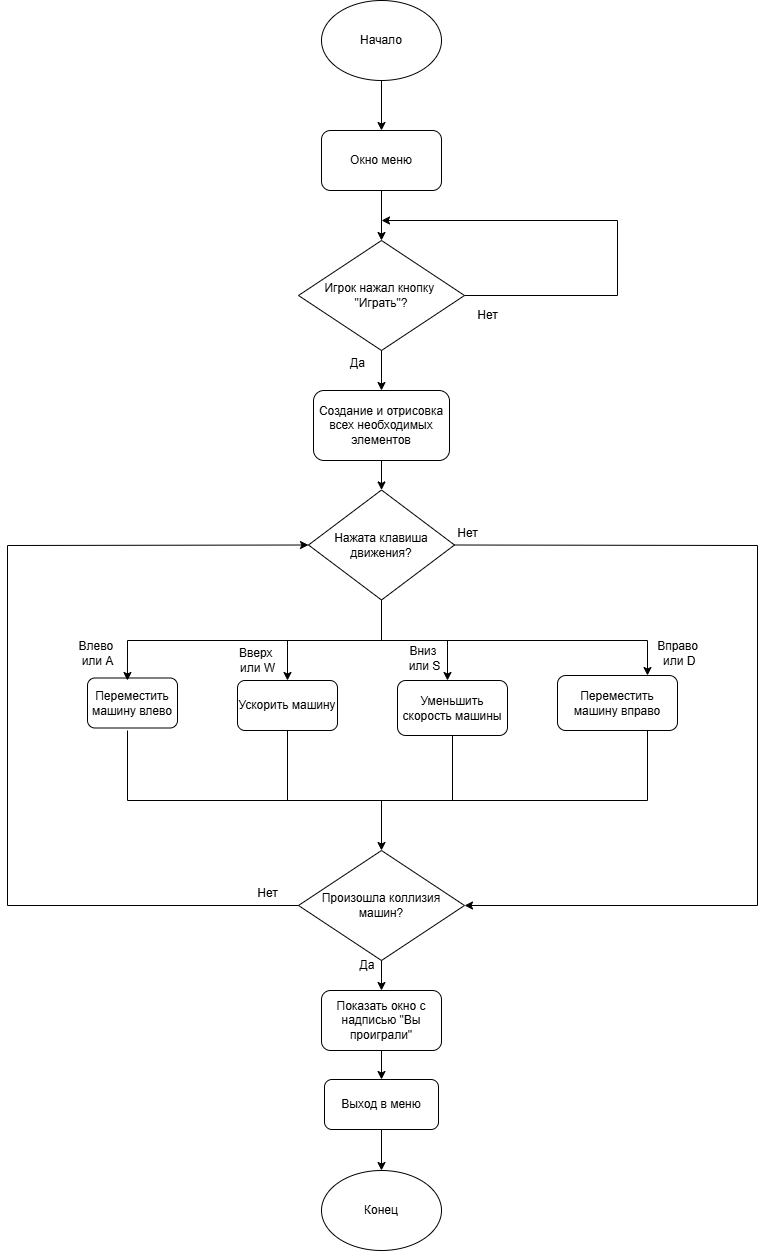

The diagram above was exported from draw.io. Its source (the exported page's mxGraphModel, read from the mxfile embedded in the PNG):
<mxGraphModel dx="1687" dy="868" grid="1" gridSize="10" guides="1" tooltips="1" connect="1" arrows="1" fold="1" page="1" pageScale="1" pageWidth="827" pageHeight="1169" math="0" shadow="0">
  <root>
    <mxCell id="WIyWlLk6GJQsqaUBKTNV-0" />
    <mxCell id="WIyWlLk6GJQsqaUBKTNV-1" parent="WIyWlLk6GJQsqaUBKTNV-0" />
    <mxCell id="YH-htmIVIqL9eu3HsXsY-1" value="Начало" style="ellipse;whiteSpace=wrap;html=1;" vertex="1" parent="WIyWlLk6GJQsqaUBKTNV-1">
      <mxGeometry x="354" y="40" width="120" height="80" as="geometry" />
    </mxCell>
    <mxCell id="YH-htmIVIqL9eu3HsXsY-2" value="Окно меню" style="rounded=1;whiteSpace=wrap;html=1;" vertex="1" parent="WIyWlLk6GJQsqaUBKTNV-1">
      <mxGeometry x="354" y="170" width="120" height="60" as="geometry" />
    </mxCell>
    <mxCell id="YH-htmIVIqL9eu3HsXsY-6" value="" style="endArrow=classic;html=1;rounded=0;exitX=0.5;exitY=1;exitDx=0;exitDy=0;" edge="1" parent="WIyWlLk6GJQsqaUBKTNV-1" source="YH-htmIVIqL9eu3HsXsY-1" target="YH-htmIVIqL9eu3HsXsY-2">
      <mxGeometry width="50" height="50" relative="1" as="geometry">
        <mxPoint x="390" y="310" as="sourcePoint" />
        <mxPoint x="440" y="260" as="targetPoint" />
      </mxGeometry>
    </mxCell>
    <mxCell id="YH-htmIVIqL9eu3HsXsY-7" value="Игрок нажал кнопку&amp;nbsp;&lt;div&gt;&quot;Играть&quot;?&lt;/div&gt;" style="rhombus;whiteSpace=wrap;html=1;" vertex="1" parent="WIyWlLk6GJQsqaUBKTNV-1">
      <mxGeometry x="331" y="280" width="166" height="110" as="geometry" />
    </mxCell>
    <mxCell id="YH-htmIVIqL9eu3HsXsY-8" value="" style="endArrow=classic;html=1;rounded=0;exitX=0.5;exitY=1;exitDx=0;exitDy=0;entryX=0.5;entryY=0;entryDx=0;entryDy=0;" edge="1" parent="WIyWlLk6GJQsqaUBKTNV-1" source="YH-htmIVIqL9eu3HsXsY-2" target="YH-htmIVIqL9eu3HsXsY-7">
      <mxGeometry width="50" height="50" relative="1" as="geometry">
        <mxPoint x="390" y="410" as="sourcePoint" />
        <mxPoint x="440" y="360" as="targetPoint" />
      </mxGeometry>
    </mxCell>
    <mxCell id="YH-htmIVIqL9eu3HsXsY-9" value="" style="endArrow=classic;html=1;rounded=0;exitX=1;exitY=0.5;exitDx=0;exitDy=0;" edge="1" parent="WIyWlLk6GJQsqaUBKTNV-1" source="YH-htmIVIqL9eu3HsXsY-7">
      <mxGeometry width="50" height="50" relative="1" as="geometry">
        <mxPoint x="390" y="410" as="sourcePoint" />
        <mxPoint x="414" y="260" as="targetPoint" />
        <Array as="points">
          <mxPoint x="650" y="335" />
          <mxPoint x="650" y="260" />
        </Array>
      </mxGeometry>
    </mxCell>
    <mxCell id="YH-htmIVIqL9eu3HsXsY-10" value="Нет" style="text;html=1;align=center;verticalAlign=middle;resizable=0;points=[];autosize=1;strokeColor=none;fillColor=none;" vertex="1" parent="WIyWlLk6GJQsqaUBKTNV-1">
      <mxGeometry x="500" y="340" width="40" height="30" as="geometry" />
    </mxCell>
    <mxCell id="YH-htmIVIqL9eu3HsXsY-11" value="Создание и отрисовка всех необходимых элементов" style="rounded=1;whiteSpace=wrap;html=1;" vertex="1" parent="WIyWlLk6GJQsqaUBKTNV-1">
      <mxGeometry x="346" y="430" width="136" height="70" as="geometry" />
    </mxCell>
    <mxCell id="YH-htmIVIqL9eu3HsXsY-12" value="" style="endArrow=classic;html=1;rounded=0;entryX=0.5;entryY=0;entryDx=0;entryDy=0;exitX=0.5;exitY=1;exitDx=0;exitDy=0;" edge="1" parent="WIyWlLk6GJQsqaUBKTNV-1" source="YH-htmIVIqL9eu3HsXsY-7" target="YH-htmIVIqL9eu3HsXsY-11">
      <mxGeometry width="50" height="50" relative="1" as="geometry">
        <mxPoint x="390" y="410" as="sourcePoint" />
        <mxPoint x="440" y="360" as="targetPoint" />
      </mxGeometry>
    </mxCell>
    <mxCell id="YH-htmIVIqL9eu3HsXsY-13" value="Нажата клавиша движения?" style="rhombus;whiteSpace=wrap;html=1;" vertex="1" parent="WIyWlLk6GJQsqaUBKTNV-1">
      <mxGeometry x="341" y="529.5" width="146" height="110" as="geometry" />
    </mxCell>
    <mxCell id="YH-htmIVIqL9eu3HsXsY-15" value="" style="endArrow=classic;html=1;rounded=0;entryX=0.5;entryY=0;entryDx=0;entryDy=0;exitX=0.5;exitY=1;exitDx=0;exitDy=0;" edge="1" parent="WIyWlLk6GJQsqaUBKTNV-1" source="YH-htmIVIqL9eu3HsXsY-11" target="YH-htmIVIqL9eu3HsXsY-13">
      <mxGeometry width="50" height="50" relative="1" as="geometry">
        <mxPoint x="390" y="510" as="sourcePoint" />
        <mxPoint x="440" y="460" as="targetPoint" />
      </mxGeometry>
    </mxCell>
    <mxCell id="YH-htmIVIqL9eu3HsXsY-17" value="" style="endArrow=none;html=1;rounded=0;entryX=0.5;entryY=1;entryDx=0;entryDy=0;" edge="1" parent="WIyWlLk6GJQsqaUBKTNV-1" target="YH-htmIVIqL9eu3HsXsY-13">
      <mxGeometry width="50" height="50" relative="1" as="geometry">
        <mxPoint x="414" y="680" as="sourcePoint" />
        <mxPoint x="410" y="690" as="targetPoint" />
      </mxGeometry>
    </mxCell>
    <mxCell id="YH-htmIVIqL9eu3HsXsY-18" value="" style="endArrow=none;html=1;rounded=0;" edge="1" parent="WIyWlLk6GJQsqaUBKTNV-1">
      <mxGeometry width="50" height="50" relative="1" as="geometry">
        <mxPoint x="160" y="680" as="sourcePoint" />
        <mxPoint x="680" y="680" as="targetPoint" />
      </mxGeometry>
    </mxCell>
    <mxCell id="YH-htmIVIqL9eu3HsXsY-19" value="Переместить машину влево" style="rounded=1;whiteSpace=wrap;html=1;" vertex="1" parent="WIyWlLk6GJQsqaUBKTNV-1">
      <mxGeometry x="120" y="717.5" width="90" height="50" as="geometry" />
    </mxCell>
    <mxCell id="YH-htmIVIqL9eu3HsXsY-20" value="Ускорить машину" style="rounded=1;whiteSpace=wrap;html=1;" vertex="1" parent="WIyWlLk6GJQsqaUBKTNV-1">
      <mxGeometry x="270" y="720" width="100" height="50" as="geometry" />
    </mxCell>
    <mxCell id="YH-htmIVIqL9eu3HsXsY-21" value="Уменьшить скорость машины" style="rounded=1;whiteSpace=wrap;html=1;" vertex="1" parent="WIyWlLk6GJQsqaUBKTNV-1">
      <mxGeometry x="430" y="720" width="110" height="55" as="geometry" />
    </mxCell>
    <mxCell id="YH-htmIVIqL9eu3HsXsY-22" value="Переместить машину вправо" style="rounded=1;whiteSpace=wrap;html=1;" vertex="1" parent="WIyWlLk6GJQsqaUBKTNV-1">
      <mxGeometry x="590" y="715" width="120" height="55" as="geometry" />
    </mxCell>
    <mxCell id="YH-htmIVIqL9eu3HsXsY-28" value="" style="endArrow=none;html=1;rounded=0;" edge="1" parent="WIyWlLk6GJQsqaUBKTNV-1">
      <mxGeometry width="50" height="50" relative="1" as="geometry">
        <mxPoint x="160" y="840" as="sourcePoint" />
        <mxPoint x="160" y="770" as="targetPoint" />
      </mxGeometry>
    </mxCell>
    <mxCell id="YH-htmIVIqL9eu3HsXsY-29" value="" style="endArrow=none;html=1;rounded=0;entryX=0.5;entryY=1;entryDx=0;entryDy=0;" edge="1" parent="WIyWlLk6GJQsqaUBKTNV-1" target="YH-htmIVIqL9eu3HsXsY-20">
      <mxGeometry width="50" height="50" relative="1" as="geometry">
        <mxPoint x="320" y="840" as="sourcePoint" />
        <mxPoint x="440" y="760" as="targetPoint" />
      </mxGeometry>
    </mxCell>
    <mxCell id="YH-htmIVIqL9eu3HsXsY-30" value="" style="endArrow=none;html=1;rounded=0;entryX=0.5;entryY=1;entryDx=0;entryDy=0;" edge="1" parent="WIyWlLk6GJQsqaUBKTNV-1" target="YH-htmIVIqL9eu3HsXsY-21">
      <mxGeometry width="50" height="50" relative="1" as="geometry">
        <mxPoint x="485" y="840" as="sourcePoint" />
        <mxPoint x="440" y="760" as="targetPoint" />
      </mxGeometry>
    </mxCell>
    <mxCell id="YH-htmIVIqL9eu3HsXsY-31" value="" style="endArrow=none;html=1;rounded=0;entryX=0.75;entryY=1;entryDx=0;entryDy=0;" edge="1" parent="WIyWlLk6GJQsqaUBKTNV-1" target="YH-htmIVIqL9eu3HsXsY-22">
      <mxGeometry width="50" height="50" relative="1" as="geometry">
        <mxPoint x="680" y="840" as="sourcePoint" />
        <mxPoint x="440" y="760" as="targetPoint" />
      </mxGeometry>
    </mxCell>
    <mxCell id="YH-htmIVIqL9eu3HsXsY-32" value="" style="endArrow=none;html=1;rounded=0;" edge="1" parent="WIyWlLk6GJQsqaUBKTNV-1">
      <mxGeometry width="50" height="50" relative="1" as="geometry">
        <mxPoint x="160" y="840" as="sourcePoint" />
        <mxPoint x="680" y="840" as="targetPoint" />
      </mxGeometry>
    </mxCell>
    <mxCell id="YH-htmIVIqL9eu3HsXsY-33" value="" style="endArrow=classic;html=1;rounded=0;entryX=0.444;entryY=0.05;entryDx=0;entryDy=0;entryPerimeter=0;" edge="1" parent="WIyWlLk6GJQsqaUBKTNV-1" target="YH-htmIVIqL9eu3HsXsY-19">
      <mxGeometry width="50" height="50" relative="1" as="geometry">
        <mxPoint x="160" y="680" as="sourcePoint" />
        <mxPoint x="440" y="590" as="targetPoint" />
      </mxGeometry>
    </mxCell>
    <mxCell id="YH-htmIVIqL9eu3HsXsY-34" value="" style="endArrow=classic;html=1;rounded=0;entryX=0.5;entryY=0;entryDx=0;entryDy=0;" edge="1" parent="WIyWlLk6GJQsqaUBKTNV-1" target="YH-htmIVIqL9eu3HsXsY-20">
      <mxGeometry width="50" height="50" relative="1" as="geometry">
        <mxPoint x="320" y="680" as="sourcePoint" />
        <mxPoint x="440" y="590" as="targetPoint" />
      </mxGeometry>
    </mxCell>
    <mxCell id="YH-htmIVIqL9eu3HsXsY-35" value="" style="endArrow=classic;html=1;rounded=0;" edge="1" parent="WIyWlLk6GJQsqaUBKTNV-1">
      <mxGeometry width="50" height="50" relative="1" as="geometry">
        <mxPoint x="480" y="680" as="sourcePoint" />
        <mxPoint x="480" y="720" as="targetPoint" />
      </mxGeometry>
    </mxCell>
    <mxCell id="YH-htmIVIqL9eu3HsXsY-36" value="" style="endArrow=classic;html=1;rounded=0;entryX=0.75;entryY=0;entryDx=0;entryDy=0;" edge="1" parent="WIyWlLk6GJQsqaUBKTNV-1" target="YH-htmIVIqL9eu3HsXsY-22">
      <mxGeometry width="50" height="50" relative="1" as="geometry">
        <mxPoint x="680" y="680" as="sourcePoint" />
        <mxPoint x="680" y="710" as="targetPoint" />
      </mxGeometry>
    </mxCell>
    <mxCell id="YH-htmIVIqL9eu3HsXsY-37" value="Влево&amp;nbsp;&lt;div&gt;или А&lt;/div&gt;" style="text;html=1;align=center;verticalAlign=middle;resizable=0;points=[];autosize=1;strokeColor=none;fillColor=none;" vertex="1" parent="WIyWlLk6GJQsqaUBKTNV-1">
      <mxGeometry x="100" y="673" width="60" height="40" as="geometry" />
    </mxCell>
    <mxCell id="YH-htmIVIqL9eu3HsXsY-38" value="Вверх&amp;nbsp;&lt;div&gt;или W&lt;/div&gt;" style="text;html=1;align=center;verticalAlign=middle;resizable=0;points=[];autosize=1;strokeColor=none;fillColor=none;" vertex="1" parent="WIyWlLk6GJQsqaUBKTNV-1">
      <mxGeometry x="260" y="680" width="60" height="40" as="geometry" />
    </mxCell>
    <mxCell id="YH-htmIVIqL9eu3HsXsY-39" value="Вниз&amp;nbsp;&lt;div&gt;или S&lt;/div&gt;" style="text;html=1;align=center;verticalAlign=middle;resizable=0;points=[];autosize=1;strokeColor=none;fillColor=none;" vertex="1" parent="WIyWlLk6GJQsqaUBKTNV-1">
      <mxGeometry x="427" y="677.5" width="60" height="40" as="geometry" />
    </mxCell>
    <mxCell id="YH-htmIVIqL9eu3HsXsY-40" value="Вправо&lt;div&gt;&amp;nbsp;или D&lt;/div&gt;" style="text;html=1;align=center;verticalAlign=middle;resizable=0;points=[];autosize=1;strokeColor=none;fillColor=none;" vertex="1" parent="WIyWlLk6GJQsqaUBKTNV-1">
      <mxGeometry x="680" y="673" width="60" height="40" as="geometry" />
    </mxCell>
    <mxCell id="YH-htmIVIqL9eu3HsXsY-41" value="Произошла коллизия машин?" style="rhombus;whiteSpace=wrap;html=1;" vertex="1" parent="WIyWlLk6GJQsqaUBKTNV-1">
      <mxGeometry x="331" y="890" width="166" height="110" as="geometry" />
    </mxCell>
    <mxCell id="YH-htmIVIqL9eu3HsXsY-42" value="" style="endArrow=classic;html=1;rounded=0;entryX=0.5;entryY=0;entryDx=0;entryDy=0;" edge="1" parent="WIyWlLk6GJQsqaUBKTNV-1" target="YH-htmIVIqL9eu3HsXsY-41">
      <mxGeometry width="50" height="50" relative="1" as="geometry">
        <mxPoint x="414" y="840" as="sourcePoint" />
        <mxPoint x="440" y="840" as="targetPoint" />
      </mxGeometry>
    </mxCell>
    <mxCell id="YH-htmIVIqL9eu3HsXsY-43" value="" style="endArrow=classic;html=1;rounded=0;exitX=1;exitY=0.5;exitDx=0;exitDy=0;entryX=1;entryY=0.5;entryDx=0;entryDy=0;" edge="1" parent="WIyWlLk6GJQsqaUBKTNV-1" source="YH-htmIVIqL9eu3HsXsY-13" target="YH-htmIVIqL9eu3HsXsY-41">
      <mxGeometry width="50" height="50" relative="1" as="geometry">
        <mxPoint x="390" y="720" as="sourcePoint" />
        <mxPoint x="790" y="1140" as="targetPoint" />
        <Array as="points">
          <mxPoint x="790" y="585" />
          <mxPoint x="790" y="945" />
        </Array>
      </mxGeometry>
    </mxCell>
    <mxCell id="YH-htmIVIqL9eu3HsXsY-44" value="Да" style="text;html=1;align=center;verticalAlign=middle;resizable=0;points=[];autosize=1;strokeColor=none;fillColor=none;" vertex="1" parent="WIyWlLk6GJQsqaUBKTNV-1">
      <mxGeometry x="370" y="388" width="40" height="30" as="geometry" />
    </mxCell>
    <mxCell id="YH-htmIVIqL9eu3HsXsY-45" value="Нет" style="text;html=1;align=center;verticalAlign=middle;resizable=0;points=[];autosize=1;strokeColor=none;fillColor=none;" vertex="1" parent="WIyWlLk6GJQsqaUBKTNV-1">
      <mxGeometry x="480" y="558" width="40" height="30" as="geometry" />
    </mxCell>
    <mxCell id="YH-htmIVIqL9eu3HsXsY-46" value="Показать окно с надписью &quot;Вы проиграли&quot;" style="rounded=1;whiteSpace=wrap;html=1;" vertex="1" parent="WIyWlLk6GJQsqaUBKTNV-1">
      <mxGeometry x="354" y="1030" width="120" height="60" as="geometry" />
    </mxCell>
    <mxCell id="YH-htmIVIqL9eu3HsXsY-47" value="" style="endArrow=classic;html=1;rounded=0;exitX=0.5;exitY=1;exitDx=0;exitDy=0;entryX=0.5;entryY=0;entryDx=0;entryDy=0;" edge="1" parent="WIyWlLk6GJQsqaUBKTNV-1" source="YH-htmIVIqL9eu3HsXsY-41" target="YH-htmIVIqL9eu3HsXsY-46">
      <mxGeometry width="50" height="50" relative="1" as="geometry">
        <mxPoint x="390" y="1050" as="sourcePoint" />
        <mxPoint x="440" y="1000" as="targetPoint" />
      </mxGeometry>
    </mxCell>
    <mxCell id="YH-htmIVIqL9eu3HsXsY-48" value="Выход в меню" style="rounded=1;whiteSpace=wrap;html=1;" vertex="1" parent="WIyWlLk6GJQsqaUBKTNV-1">
      <mxGeometry x="357" y="1119" width="114" height="50" as="geometry" />
    </mxCell>
    <mxCell id="YH-htmIVIqL9eu3HsXsY-49" value="" style="endArrow=classic;html=1;rounded=0;exitX=0.5;exitY=1;exitDx=0;exitDy=0;" edge="1" parent="WIyWlLk6GJQsqaUBKTNV-1" source="YH-htmIVIqL9eu3HsXsY-46" target="YH-htmIVIqL9eu3HsXsY-48">
      <mxGeometry width="50" height="50" relative="1" as="geometry">
        <mxPoint x="390" y="1220" as="sourcePoint" />
        <mxPoint x="440" y="1170" as="targetPoint" />
      </mxGeometry>
    </mxCell>
    <mxCell id="YH-htmIVIqL9eu3HsXsY-50" value="Конец" style="ellipse;whiteSpace=wrap;html=1;" vertex="1" parent="WIyWlLk6GJQsqaUBKTNV-1">
      <mxGeometry x="354" y="1210" width="120" height="80" as="geometry" />
    </mxCell>
    <mxCell id="YH-htmIVIqL9eu3HsXsY-52" value="" style="endArrow=classic;html=1;rounded=0;entryX=0.5;entryY=0;entryDx=0;entryDy=0;exitX=0.5;exitY=1;exitDx=0;exitDy=0;" edge="1" parent="WIyWlLk6GJQsqaUBKTNV-1" source="YH-htmIVIqL9eu3HsXsY-48" target="YH-htmIVIqL9eu3HsXsY-50">
      <mxGeometry width="50" height="50" relative="1" as="geometry">
        <mxPoint x="390" y="1220" as="sourcePoint" />
        <mxPoint x="440" y="1170" as="targetPoint" />
      </mxGeometry>
    </mxCell>
    <mxCell id="YH-htmIVIqL9eu3HsXsY-54" value="Да" style="text;html=1;align=center;verticalAlign=middle;whiteSpace=wrap;rounded=0;" vertex="1" parent="WIyWlLk6GJQsqaUBKTNV-1">
      <mxGeometry x="370" y="990" width="60" height="30" as="geometry" />
    </mxCell>
    <mxCell id="YH-htmIVIqL9eu3HsXsY-55" value="" style="endArrow=classic;html=1;rounded=0;exitX=0;exitY=0.5;exitDx=0;exitDy=0;entryX=0;entryY=0.5;entryDx=0;entryDy=0;" edge="1" parent="WIyWlLk6GJQsqaUBKTNV-1" source="YH-htmIVIqL9eu3HsXsY-41" target="YH-htmIVIqL9eu3HsXsY-13">
      <mxGeometry width="50" height="50" relative="1" as="geometry">
        <mxPoint x="380" y="900" as="sourcePoint" />
        <mxPoint x="340" y="590" as="targetPoint" />
        <Array as="points">
          <mxPoint x="40" y="945" />
          <mxPoint x="40" y="585" />
        </Array>
      </mxGeometry>
    </mxCell>
    <mxCell id="YH-htmIVIqL9eu3HsXsY-56" value="Нет" style="text;html=1;align=center;verticalAlign=middle;resizable=0;points=[];autosize=1;strokeColor=none;fillColor=none;" vertex="1" parent="WIyWlLk6GJQsqaUBKTNV-1">
      <mxGeometry x="280" y="918" width="40" height="30" as="geometry" />
    </mxCell>
  </root>
</mxGraphModel>